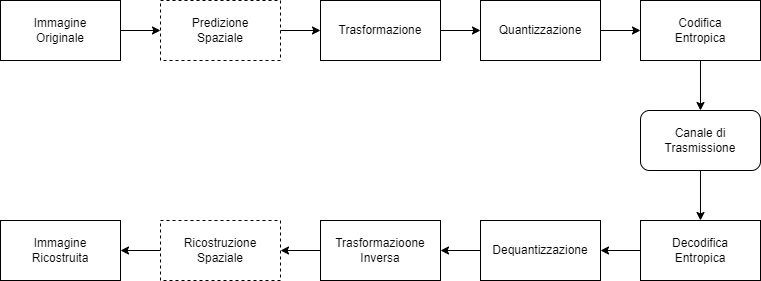

The diagram above was exported from draw.io. Its source (the exported page's mxGraphModel, read from the mxfile embedded in the PNG):
<mxGraphModel dx="1434" dy="836" grid="1" gridSize="10" guides="1" tooltips="1" connect="1" arrows="1" fold="1" page="1" pageScale="1" pageWidth="850" pageHeight="1100" math="0" shadow="0">
  <root>
    <mxCell id="0" />
    <mxCell id="1" parent="0" />
    <mxCell id="S1ll91D21TaCDwqHlzlZ-1" value="Immagine&lt;br&gt;Originale" style="rounded=0;whiteSpace=wrap;html=1;" vertex="1" parent="1">
      <mxGeometry x="40" y="40" width="120" height="60" as="geometry" />
    </mxCell>
    <mxCell id="S1ll91D21TaCDwqHlzlZ-2" value="Predizione&lt;br&gt;Spaziale" style="rounded=0;whiteSpace=wrap;html=1;dashed=1;" vertex="1" parent="1">
      <mxGeometry x="200" y="40" width="120" height="60" as="geometry" />
    </mxCell>
    <mxCell id="S1ll91D21TaCDwqHlzlZ-16" style="edgeStyle=orthogonalEdgeStyle;rounded=0;orthogonalLoop=1;jettySize=auto;html=1;exitX=1;exitY=0.5;exitDx=0;exitDy=0;entryX=0;entryY=0.5;entryDx=0;entryDy=0;" edge="1" parent="1" source="S1ll91D21TaCDwqHlzlZ-3" target="S1ll91D21TaCDwqHlzlZ-4">
      <mxGeometry relative="1" as="geometry" />
    </mxCell>
    <mxCell id="S1ll91D21TaCDwqHlzlZ-3" value="Trasformazione" style="rounded=0;whiteSpace=wrap;html=1;" vertex="1" parent="1">
      <mxGeometry x="360" y="40" width="120" height="60" as="geometry" />
    </mxCell>
    <mxCell id="S1ll91D21TaCDwqHlzlZ-18" style="edgeStyle=orthogonalEdgeStyle;rounded=0;orthogonalLoop=1;jettySize=auto;html=1;exitX=1;exitY=0.5;exitDx=0;exitDy=0;" edge="1" parent="1" source="S1ll91D21TaCDwqHlzlZ-4" target="S1ll91D21TaCDwqHlzlZ-5">
      <mxGeometry relative="1" as="geometry" />
    </mxCell>
    <mxCell id="S1ll91D21TaCDwqHlzlZ-4" value="Quantizzazione" style="rounded=0;whiteSpace=wrap;html=1;" vertex="1" parent="1">
      <mxGeometry x="520" y="40" width="120" height="60" as="geometry" />
    </mxCell>
    <mxCell id="S1ll91D21TaCDwqHlzlZ-19" style="edgeStyle=orthogonalEdgeStyle;rounded=0;orthogonalLoop=1;jettySize=auto;html=1;exitX=0.5;exitY=1;exitDx=0;exitDy=0;entryX=0.5;entryY=0;entryDx=0;entryDy=0;" edge="1" parent="1" source="S1ll91D21TaCDwqHlzlZ-5" target="S1ll91D21TaCDwqHlzlZ-12">
      <mxGeometry relative="1" as="geometry" />
    </mxCell>
    <mxCell id="S1ll91D21TaCDwqHlzlZ-5" value="Codifica&lt;br&gt;Entropica" style="rounded=0;whiteSpace=wrap;html=1;" vertex="1" parent="1">
      <mxGeometry x="680" y="40" width="120" height="60" as="geometry" />
    </mxCell>
    <mxCell id="S1ll91D21TaCDwqHlzlZ-22" style="edgeStyle=orthogonalEdgeStyle;rounded=0;orthogonalLoop=1;jettySize=auto;html=1;exitX=0;exitY=0.5;exitDx=0;exitDy=0;entryX=1;entryY=0.5;entryDx=0;entryDy=0;" edge="1" parent="1" source="S1ll91D21TaCDwqHlzlZ-6" target="S1ll91D21TaCDwqHlzlZ-7">
      <mxGeometry relative="1" as="geometry" />
    </mxCell>
    <mxCell id="S1ll91D21TaCDwqHlzlZ-6" value="Decodifica&lt;br&gt;Entropica" style="rounded=0;whiteSpace=wrap;html=1;" vertex="1" parent="1">
      <mxGeometry x="680" y="260" width="120" height="60" as="geometry" />
    </mxCell>
    <mxCell id="S1ll91D21TaCDwqHlzlZ-23" style="edgeStyle=orthogonalEdgeStyle;rounded=0;orthogonalLoop=1;jettySize=auto;html=1;exitX=0;exitY=0.5;exitDx=0;exitDy=0;entryX=1;entryY=0.5;entryDx=0;entryDy=0;" edge="1" parent="1" source="S1ll91D21TaCDwqHlzlZ-7" target="S1ll91D21TaCDwqHlzlZ-8">
      <mxGeometry relative="1" as="geometry" />
    </mxCell>
    <mxCell id="S1ll91D21TaCDwqHlzlZ-7" value="Dequantizzazione" style="rounded=0;whiteSpace=wrap;html=1;" vertex="1" parent="1">
      <mxGeometry x="520" y="260" width="120" height="60" as="geometry" />
    </mxCell>
    <mxCell id="S1ll91D21TaCDwqHlzlZ-24" value="" style="edgeStyle=orthogonalEdgeStyle;rounded=0;orthogonalLoop=1;jettySize=auto;html=1;" edge="1" parent="1" source="S1ll91D21TaCDwqHlzlZ-8" target="S1ll91D21TaCDwqHlzlZ-9">
      <mxGeometry relative="1" as="geometry" />
    </mxCell>
    <mxCell id="S1ll91D21TaCDwqHlzlZ-8" value="Trasformazioone&lt;br&gt;Inversa" style="rounded=0;whiteSpace=wrap;html=1;" vertex="1" parent="1">
      <mxGeometry x="360" y="260" width="120" height="60" as="geometry" />
    </mxCell>
    <mxCell id="S1ll91D21TaCDwqHlzlZ-25" value="" style="edgeStyle=orthogonalEdgeStyle;rounded=0;orthogonalLoop=1;jettySize=auto;html=1;" edge="1" parent="1" source="S1ll91D21TaCDwqHlzlZ-9" target="S1ll91D21TaCDwqHlzlZ-10">
      <mxGeometry relative="1" as="geometry" />
    </mxCell>
    <mxCell id="S1ll91D21TaCDwqHlzlZ-9" value="Ricostruzione&lt;br&gt;Spaziale" style="rounded=0;whiteSpace=wrap;html=1;dashed=1;" vertex="1" parent="1">
      <mxGeometry x="200" y="260" width="120" height="60" as="geometry" />
    </mxCell>
    <mxCell id="S1ll91D21TaCDwqHlzlZ-10" value="Immagine&lt;br&gt;Ricostruita" style="rounded=0;whiteSpace=wrap;html=1;" vertex="1" parent="1">
      <mxGeometry x="40" y="260" width="120" height="60" as="geometry" />
    </mxCell>
    <mxCell id="S1ll91D21TaCDwqHlzlZ-21" style="edgeStyle=orthogonalEdgeStyle;rounded=0;orthogonalLoop=1;jettySize=auto;html=1;exitX=0.5;exitY=1;exitDx=0;exitDy=0;entryX=0.5;entryY=0;entryDx=0;entryDy=0;" edge="1" parent="1" source="S1ll91D21TaCDwqHlzlZ-12" target="S1ll91D21TaCDwqHlzlZ-6">
      <mxGeometry relative="1" as="geometry" />
    </mxCell>
    <mxCell id="S1ll91D21TaCDwqHlzlZ-12" value="Canale di&lt;br&gt;Trasmissione" style="rounded=1;whiteSpace=wrap;html=1;" vertex="1" parent="1">
      <mxGeometry x="680" y="150" width="120" height="60" as="geometry" />
    </mxCell>
    <mxCell id="S1ll91D21TaCDwqHlzlZ-13" value="" style="endArrow=classic;html=1;rounded=0;exitX=1;exitY=0.5;exitDx=0;exitDy=0;entryX=0;entryY=0.5;entryDx=0;entryDy=0;" edge="1" parent="1" source="S1ll91D21TaCDwqHlzlZ-1" target="S1ll91D21TaCDwqHlzlZ-2">
      <mxGeometry width="50" height="50" relative="1" as="geometry">
        <mxPoint x="400" y="410" as="sourcePoint" />
        <mxPoint x="450" y="360" as="targetPoint" />
      </mxGeometry>
    </mxCell>
    <mxCell id="S1ll91D21TaCDwqHlzlZ-14" value="" style="endArrow=classic;html=1;rounded=0;exitX=1;exitY=0.5;exitDx=0;exitDy=0;entryX=0;entryY=0.5;entryDx=0;entryDy=0;" edge="1" parent="1" source="S1ll91D21TaCDwqHlzlZ-2" target="S1ll91D21TaCDwqHlzlZ-3">
      <mxGeometry width="50" height="50" relative="1" as="geometry">
        <mxPoint x="170" y="80" as="sourcePoint" />
        <mxPoint x="210" y="80" as="targetPoint" />
      </mxGeometry>
    </mxCell>
  </root>
</mxGraphModel>